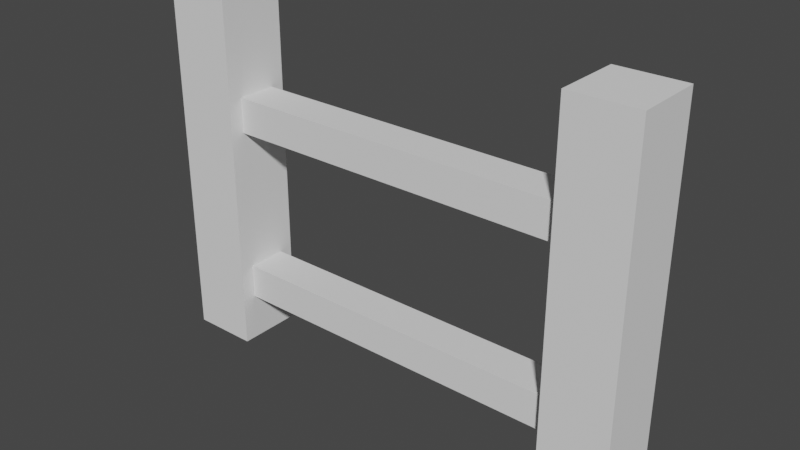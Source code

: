 # Source: Fence01.blend  (saved by Blender 2.80.74; exported with 4.5.12 LTS)
import bpy
from mathutils import Matrix  # noqa: F401  (used for matrix-valued properties, if any)

bpy.ops.wm.read_factory_settings(use_empty=True)
scene = bpy.context.scene
scene.name = 'Scene'

# ---- collections
col_collection = bpy.data.collections.new('Collection'); scene.collection.children.link(col_collection)

# ---- world
world_world = bpy.data.worlds.new('World'); scene.world = world_world
world_world.use_nodes = True; world_world.node_tree.nodes.clear()
_N = world_world.node_tree.nodes; _L = world_world.node_tree.links
n0 = _N.new('ShaderNodeOutputWorld'); n0.name = 'World Output'; n0.location = (300, 300)
n1 = _N.new('ShaderNodeBackground'); n1.name = 'Background'; n1.location = (10, 300)
n1.inputs[0].default_value = (0.05088, 0.05088, 0.05088, 1.0)
_L.new(n1.outputs[0], n0.inputs[0])
n0.is_active_output = True
world_world.color = (0.05088, 0.05088, 0.05088)
world_world.use_sun_shadow = False
world_world.sun_shadow_jitter_overblur = 0.0

# ---- meshes
me_cube_002 = bpy.data.meshes.new('Cube.002')
me_cube_002.from_pydata([(-0.1861, -0.1912, 0.0), (-0.1861, -0.1912, 2.0), (-0.1861, 0.1912, 0.0), (-0.1861, 0.1912, 2.0), (0.1861, -0.1912, 0.0), (0.1861, -0.1912, 2.0), (0.1861, 0.1912, 0.0), (0.1861, 0.1912, 2.0), (2.175, -0.1106, 1.267), (0.1748, -0.1106, 1.267), (2.175, 0.1106, 1.267), (0.1748, 0.1106, 1.267), (2.175, -0.1106, 1.464), (0.1748, -0.1106, 1.464), (2.175, 0.1106, 1.464), (0.1748, 0.1106, 1.464), (2.175, -0.1106, 0.2671), (0.1748, -0.1106, 0.2671), (2.175, 0.1106, 0.2671), (0.1748, 0.1106, 0.2671), (2.175, -0.1106, 0.4638), (0.1748, -0.1106, 0.4638), (2.175, 0.1106, 0.4638), (0.1748, 0.1106, 0.4638), (2.155, -0.1912, 0.0), (2.155, -0.1912, 2.0), (2.155, 0.1912, 0.0), (2.155, 0.1912, 2.0), (2.528, -0.1912, 0.0), (2.528, -0.1912, 2.0), (2.528, 0.1912, 0.0), (2.528, 0.1912, 2.0)], [], [(0, 1, 3, 2), (2, 3, 7, 6), (6, 7, 5, 4), (4, 5, 1, 0), (2, 6, 4, 0), (7, 3, 1, 5), (8, 9, 11, 10), (10, 11, 15, 14), (14, 15, 13, 12), (12, 13, 9, 8), (10, 14, 12, 8), (15, 11, 9, 13), (16, 17, 19, 18), (18, 19, 23, 22), (22, 23, 21, 20), (20, 21, 17, 16), (18, 22, 20, 16), (23, 19, 17, 21), (24, 25, 27, 26), (26, 27, 31, 30), (30, 31, 29, 28), (28, 29, 25, 24), (26, 30, 28, 24), (31, 27, 25, 29)])
_uv = me_cube_002.uv_layers.new(name='UVMap')
_uv.uv.foreach_set('vector', [0.375, 0.0, 0.625, 0.0, 0.625, 0.25, 0.375, 0.25, 0.375, 0.25, 0.625, 0.25, 0.625, 0.5, 0.375, 0.5, 0.375, 0.5, 0.625, 0.5, 0.625, 0.75, 0.375, 0.75, 0.375, 0.75, 0.625, 0.75, 0.625, 1.0, 0.375, 1.0, 0.125, 0.5, 0.375, 0.5, 0.375, 0.75, 0.125, 0.75, 0.625, 0.5, 0.875, 0.5, 0.875, 0.75, 0.625, 0.75, 0.375, 0.0, 0.625, 0.0, 0.625, 0.25, 0.375, 0.25, 0.375, 0.25, 0.625, 0.25, 0.625, 0.5, 0.375, 0.5, 0.375, 0.5, 0.625, 0.5, 0.625, 0.75, 0.375, 0.75, 0.375, 0.75, 0.625, 0.75, 0.625, 1.0, 0.375, 1.0, 0.125, 0.5, 0.375, 0.5, 0.375, 0.75, 0.125, 0.75, 0.625, 0.5, 0.875, 0.5, 0.875, 0.75, 0.625, 0.75, 0.375, 0.0, 0.625, 0.0, 0.625, 0.25, 0.375, 0.25, 0.375, 0.25, 0.625, 0.25, 0.625, 0.5, 0.375, 0.5, 0.375, 0.5, 0.625, 0.5, 0.625, 0.75, 0.375, 0.75, 0.375, 0.75, 0.625, 0.75, 0.625, 1.0, 0.375, 1.0, 0.125, 0.5, 0.375, 0.5, 0.375, 0.75, 0.125, 0.75, 0.625, 0.5, 0.875, 0.5, 0.875, 0.75, 0.625, 0.75, 0.375, 0.0, 0.625, 0.0, 0.625, 0.25, 0.375, 0.25, 0.375, 0.25, 0.625, 0.25, 0.625, 0.5, 0.375, 0.5, 0.375, 0.5, 0.625, 0.5, 0.625, 0.75, 0.375, 0.75, 0.375, 0.75, 0.625, 0.75, 0.625, 1.0, 0.375, 1.0, 0.125, 0.5, 0.375, 0.5, 0.375, 0.75, 0.125, 0.75, 0.625, 0.5, 0.875, 0.5, 0.875, 0.75, 0.625, 0.75])
me_cube_002.use_remesh_preserve_volume = False
me_cube_002.use_remesh_preserve_attributes = False
me_cube_002.use_mirror_vertex_groups = False
me_cube_002.update()

# ---- objects
ob_cube = bpy.data.objects.new('Cube', me_cube_002)

# ---- transforms, parenting, visibility, modifiers, constraints
ob_cube.location = (0.0, 0.0, 0.0)
ob_cube.lineart.crease_threshold = 0.0

# ---- collection membership
col_collection.objects.link(ob_cube)

# ---- scene / render settings (as saved in the file)
scene.frame_start = 1; scene.frame_end = 250; scene.frame_set(1)
scene.render.engine = 'BLENDER_EEVEE_NEXT'
scene.cycles.use_denoising = False
scene.cycles.samples = 128
scene.cycles.sampling_pattern = 'TABULATED_SOBOL'
scene.cycles.use_adaptive_sampling = False
scene.cycles.use_light_tree = False
scene.view_settings.view_transform = 'Filmic'
bpy.context.view_layer.update()

# ---- added for rendering (the .blend has no active camera and no usable light): camera, sun
cam_auto = bpy.data.cameras.new('AutoCamera')
cam_auto.lens = 50.0
cam_auto.sensor_width = 36.0
cam_auto.clip_end = 1000.0
ob_auto_camera = bpy.data.objects.new('AutoCamera', cam_auto)
scene.collection.objects.link(ob_auto_camera)
ob_auto_camera.location = (4.30977, -3.76683, 3.51122)
ob_auto_camera.rotation_euler = (1.09748, -7.21219e-08, 0.694738)
scene.camera = ob_auto_camera
light_auto_sun = bpy.data.lights.new('AutoSun', 'SUN')
light_auto_sun.energy = 3.0
light_auto_sun.angle = 0.0523599
ob_auto_sun = bpy.data.objects.new('AutoSun', light_auto_sun)
scene.collection.objects.link(ob_auto_sun)
ob_auto_sun.rotation_euler = (0.872665, 0.174533, 0.523599)
bpy.context.view_layer.update()
